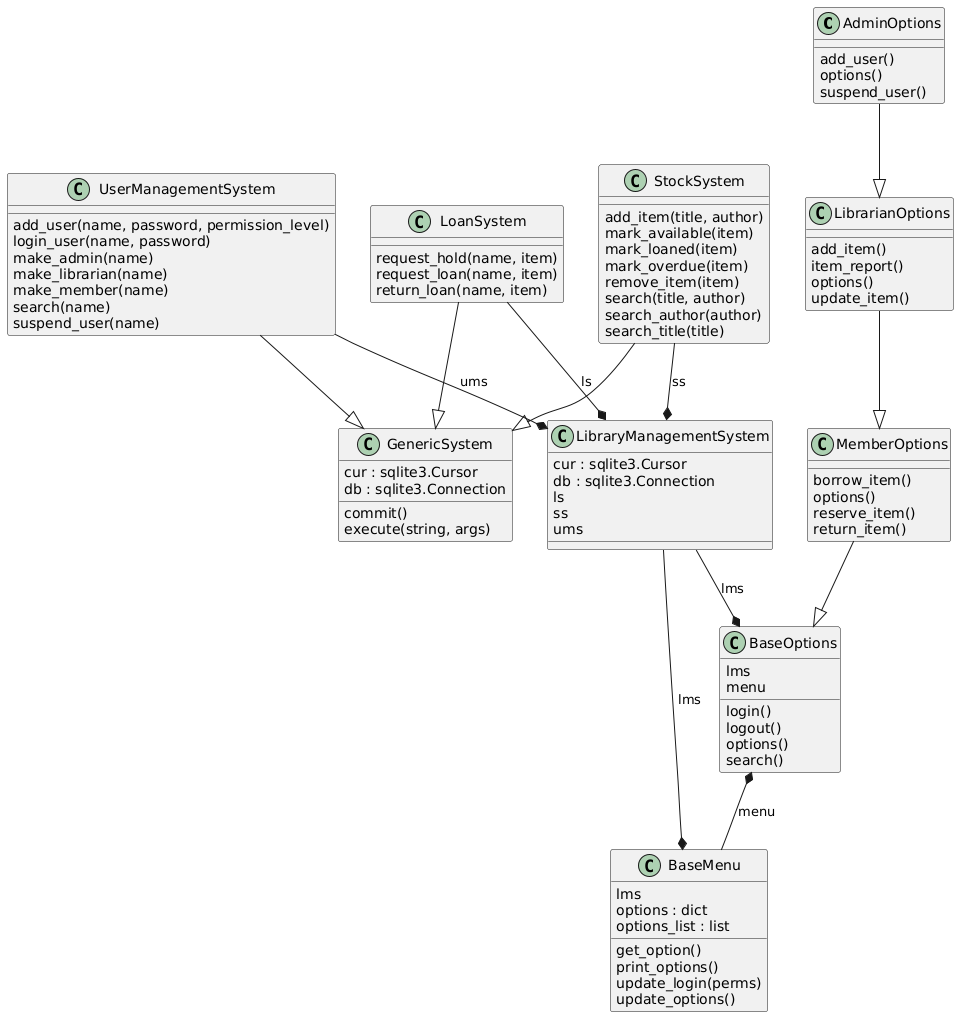

The diagram above was rendered by PlantUML. Its source (embedded in the PNG):
@startuml
set namespaceSeparator none
class "AdminOptions" as main.AdminOptions {
  add_user()
  options()
  suspend_user()
}
class "BaseMenu" as main.BaseMenu {
  lms
  options : dict
  options_list : list
  get_option()
  print_options()
  update_login(perms)
  update_options()
}
class "BaseOptions" as main.BaseOptions {
  lms
  menu
  login()
  logout()
  options()
  search()
}
class "GenericSystem" as main.GenericSystem {
  cur : sqlite3.Cursor
  db : sqlite3.Connection
  commit()
  execute(string, args)
}
class "LibrarianOptions" as main.LibrarianOptions {
  add_item()
  item_report()
  options()
  update_item()
}
class "LibraryManagementSystem" as main.LibraryManagementSystem {
  cur : sqlite3.Cursor
  db : sqlite3.Connection
  ls
  ss
  ums
}
class "LoanSystem" as main.LoanSystem {
  request_hold(name, item)
  request_loan(name, item)
  return_loan(name, item)
}
class "MemberOptions" as main.MemberOptions {
  borrow_item()
  options()
  reserve_item()
  return_item()
}
class "StockSystem" as main.StockSystem {
  add_item(title, author)
  mark_available(item)
  mark_loaned(item)
  mark_overdue(item)
  remove_item(item)
  search(title, author)
  search_author(author)
  search_title(title)
}
class "UserManagementSystem" as main.UserManagementSystem {
  add_user(name, password, permission_level)
  login_user(name, password)
  make_admin(name)
  make_librarian(name)
  make_member(name)
  search(name)
  suspend_user(name)
}
main.AdminOptions --|> main.LibrarianOptions
main.LibrarianOptions --|> main.MemberOptions
main.LoanSystem --|> main.GenericSystem
main.MemberOptions --|> main.BaseOptions
main.StockSystem --|> main.GenericSystem
main.UserManagementSystem --|> main.GenericSystem
main.LibraryManagementSystem --* main.BaseMenu : lms
main.LoanSystem --* main.LibraryManagementSystem : ls
main.StockSystem --* main.LibraryManagementSystem : ss
main.UserManagementSystem --* main.LibraryManagementSystem : ums
main.LibraryManagementSystem --* main.BaseOptions : lms
main.BaseOptions *-- main.BaseMenu : menu
@enduml